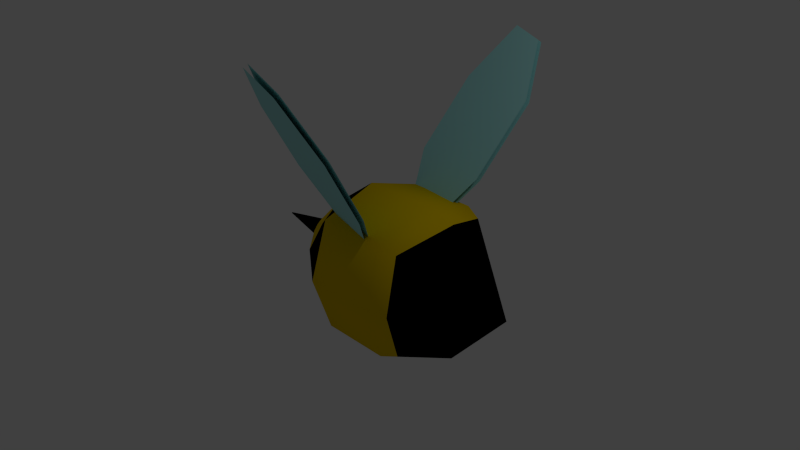 # Source: Low_Poly_Bee.blend  (saved by Blender 2.76.0; exported with 4.5.12 LTS)
import bpy
from mathutils import Matrix  # noqa: F401  (used for matrix-valued properties, if any)

bpy.ops.wm.read_factory_settings(use_empty=True)
scene = bpy.context.scene
scene.name = 'Scene'

# ---- collections
col_collection_1 = bpy.data.collections.new('Collection 1'); scene.collection.children.link(col_collection_1)

# ---- materials (node trees are filled in below, after node groups)
mat_material_003 = bpy.data.materials.new('Material.003')
mat_material_003.alpha_threshold = 0.0
mat_material_003.use_transparent_shadow = False
mat_material_003.diffuse_color = (0.3993, 0.8, 0.8, 1.0)
mat_material_003.roughness = 0.5
mat_material = bpy.data.materials.new('Material')
mat_material.alpha_threshold = 0.0
mat_material.use_transparent_shadow = False
mat_material.roughness = 0.5
mat_material.line_color = (0.0, 0.0, 0.0, 1.0)
mat_material_001 = bpy.data.materials.new('Material.001')
mat_material_001.alpha_threshold = 0.0
mat_material_001.use_transparent_shadow = False
mat_material_001.diffuse_color = (0.8, 0.5473, 0.0, 1.0)
mat_material_001.roughness = 0.5
mat_material_002 = bpy.data.materials.new('Material.002')
mat_material_002.alpha_threshold = 0.0
mat_material_002.use_transparent_shadow = False
mat_material_002.diffuse_color = (0.0, 0.0, 0.0, 1.0)
mat_material_002.roughness = 0.5

# ---- material node trees

# ---- world
world_world = bpy.data.worlds.new('World'); scene.world = world_world
world_world.color = (0.05088, 0.05088, 0.05088)
world_world.use_sun_shadow = False
world_world.sun_shadow_jitter_overblur = 0.0
world_world.cycles.sampling_method = 'MANUAL'
world_world.cycles.sample_map_resolution = 256

# ---- cameras
cam_camera = bpy.data.cameras.new('Camera')
cam_camera.clip_end = 100.0
cam_camera.lens = 35.0
cam_camera.sensor_width = 32.0
cam_camera.sensor_height = 18.0
cam_camera.ortho_scale = 7.314
cam_camera.dof.focus_distance = 0.0
cam_camera.dof.aperture_fstop = 128.0

# ---- lights
light_lamp = bpy.data.lights.new('Lamp', 'POINT')
light_lamp.transmission_factor = 0.0
light_lamp.cutoff_distance = 30.0
light_lamp.energy = 100.0
light_lamp.shadow_buffer_clip_start = 1.001
light_lamp.shadow_soft_size = 0.1
light_lamp.shadow_maximum_resolution = 0.006
light_lamp.use_absolute_resolution = True
light_lamp.cycles.use_multiple_importance_sampling = False

# ---- meshes
me_cube_002 = bpy.data.meshes.new('Cube.002')
me_cube_002.from_pydata([(2.326, -4.932, -1.637), (2.326, 1.0, 0.0), (2.326, -1.966, 0.1816), (2.326, -1.966, -1.818), (2.326, 0.2585, 0.5454), (2.326, -4.19, -0.6823), (2.326, -4.19, -2.182), (2.326, 0.2585, -0.9546), (1.0, 1.0, 0.0), (1.0, -1.966, 0.1816), (1.0, -4.932, -1.637), (1.0, -1.966, -1.818), (1.0, -4.19, -2.182), (1.0, -4.19, -0.6823), (1.0, 0.2585, -0.9546), (1.0, 0.2585, 0.5454)], [], [(0, 6, 3, 7, 1, 4, 2, 5), (8, 14, 11, 12, 10, 13, 9, 15)])
me_cube_002.polygons.foreach_set('use_smooth', [True] * 2)
me_cube_002.materials.append(mat_material_003)
me_cube_002.use_remesh_preserve_volume = False
me_cube_002.use_remesh_preserve_attributes = False
me_cube_002.use_mirror_vertex_groups = False
me_cube_002.update()
me_cube_001 = bpy.data.meshes.new('Cube.001')
me_cube_001.from_pydata([(2.326, -4.932, -1.637), (2.326, 1.0, 0.0), (2.326, -1.966, 0.1816), (2.326, -1.966, -1.818), (2.326, 0.2585, 0.5454), (2.326, -4.19, -0.6823), (2.326, -4.19, -2.182), (2.326, 0.2585, -0.9546), (1.0, 1.0, 0.0), (1.0, -1.966, 0.1816), (1.0, -4.932, -1.637), (1.0, -1.966, -1.818), (1.0, -4.19, -2.182), (1.0, -4.19, -0.6823), (1.0, 0.2585, -0.9546), (1.0, 0.2585, 0.5454)], [], [(0, 6, 3, 7, 1, 4, 2, 5), (8, 14, 11, 12, 10, 13, 9, 15)])
me_cube_001.polygons.foreach_set('use_smooth', [True] * 2)
me_cube_001.materials.append(mat_material_003)
me_cube_001.use_remesh_preserve_volume = False
me_cube_001.use_remesh_preserve_attributes = False
me_cube_001.use_mirror_vertex_groups = False
me_cube_001.update()
me_cube = bpy.data.meshes.new('Cube')
me_cube.from_pydata([(5.96e-08, 1.192e-07, -1.0), (-1.192e-07, -1.788e-07, 1.0), (-2.98e-07, -1.0, 0.0), (2.235e-07, 1.0, 0.0), (1.602e-07, 0.75, -0.75), (-8.941e-08, -0.75, -0.75), (-0.6775, 1.903e-07, -0.5142), (-0.6775, -0.5142, 0.0), (-0.6775, 0.5142, 0.0), (1.602e-07, 0.75, 0.75), (-3.576e-07, -0.75, 0.75), (-0.6775, 1.086e-07, 0.5142), (-0.5442, -0.3809, -0.3809), (-0.5442, 0.3809, -0.3809), (-0.5442, -0.3809, 0.3809), (-0.5442, 0.3809, 0.3809), (0.9381, 1.192e-07, -1.0), (1.398, -2.957e-08, -0.918), (0.9381, -0.75, -0.75), (0.9381, 0.75, -0.75), (0.9381, -1.788e-07, 1.0), (0.9381, 0.75, 0.75), (0.9381, -0.75, 0.75), (1.398, -4.49e-07, 0.918), (2.231, -2.98e-07, 0.0), (1.091, 0.918, 0.0), (1.243, -0.918, 0.0), (0.9381, -1.0, 0.0), (0.9381, 1.0, 0.0), (1.16, 0.68, -0.68), (1.16, -0.68, -0.68), (1.16, 0.68, 0.68), (1.16, -0.68, 0.68), (-1.06, -0.1327, 0.0), (-1.06, 1.406e-07, 0.1327), (-1.06, 0.1327, 0.0), (-1.06, 1.617e-07, -0.1327), (-1.025, -0.09833, -0.09833), (-1.025, 0.09833, -0.09833), (-1.025, -0.09833, 0.09833), (-1.025, 0.09833, 0.09833), (-1.726, -0.008289, 0.0), (-1.726, 1.504e-07, 0.008289), (-1.726, 0.008289, 0.0), (-1.726, 1.518e-07, -0.008289), (-1.724, -0.00614, -0.00614), (-1.724, 0.00614, -0.00614), (-1.724, -0.00614, 0.00614), (-1.724, 0.00614, 0.00614)], [], [(0, 5, 12, 6), (0, 6, 13, 4), (1, 9, 15, 11), (1, 11, 14, 10), (10, 2, 27, 22), (9, 1, 20, 21), (2, 5, 18, 27), (1, 10, 22, 20), (4, 3, 28, 19), (5, 0, 16, 18), (2, 10, 14, 7), (2, 7, 12, 5), (13, 6, 36, 38), (14, 11, 34, 39), (7, 14, 39, 33), (15, 8, 35, 40), (3, 9, 21, 28), (0, 4, 19, 16), (3, 4, 13, 8), (3, 8, 15, 9), (16, 19, 29, 17), (16, 17, 30, 18), (20, 23, 31, 21), (20, 22, 32, 23), (24, 17, 29, 25), (24, 25, 31, 23), (24, 23, 32, 26), (24, 26, 30, 17), (27, 18, 30, 26), (27, 26, 32, 22), (28, 21, 31, 25), (28, 25, 29, 19), (38, 36, 44, 46), (33, 39, 47, 41), (40, 35, 43, 48), (34, 40, 48, 42), (8, 13, 38, 35), (11, 15, 40, 34), (12, 7, 33, 37), (6, 12, 37, 36), (39, 34, 42, 47), (35, 38, 46, 43), (37, 33, 41, 45), (36, 37, 45, 44)])
me_cube.polygons.foreach_set('use_smooth', [True] * 44)
me_cube.polygons.foreach_set('material_index', [2, 2, 2, 2, 1, 1, 1, 1, 1, 1, 2, 2, 1, 1, 1, 1, 1, 1, 2, 2, 1, 1, 1, 1, 2, 2, 2, 2, 1, 1, 1, 1, 2, 2, 2, 2, 1, 1, 1, 1, 2, 2, 2, 2])
me_cube.materials.append(mat_material)
me_cube.materials.append(mat_material_001)
me_cube.materials.append(mat_material_002)
me_cube.use_remesh_preserve_volume = False
me_cube.use_remesh_preserve_attributes = False
me_cube.use_mirror_vertex_groups = False
me_cube.update()

# ---- objects
ob_cube_002 = bpy.data.objects.new('Cube.002', me_cube_002)
ob_cube_001 = bpy.data.objects.new('Cube.001', me_cube_001)
ob_cube = bpy.data.objects.new('Cube', me_cube)
ob_lamp = bpy.data.objects.new('Lamp', light_lamp)
ob_camera = bpy.data.objects.new('Camera', cam_camera)

# ---- transforms, parenting, visibility, modifiers, constraints
ob_cube_002.location = (0.376, 0.7728, 0.677)
ob_cube_002.rotation_euler = (-2.295, -0.6284, -1.834)
ob_cube_002.scale = (0.04448, 0.3816, 0.8179)
ob_cube_002.lineart.crease_threshold = 0.0
ob_cube_001.location = (0.376, -0.6785, 0.9694)
ob_cube_001.rotation_euler = (-2.576, 0.5185, -1.816)
ob_cube_001.scale = (0.04448, 0.3816, 0.8179)
ob_cube_001.lineart.crease_threshold = 0.0
ob_cube.location = (0.0, 0.0, 0.0)
ob_cube.lock_rotations_4d = False
ob_cube.empty_display_type = 'ARROWS'
ob_cube.lineart.crease_threshold = 0.0
ob_lamp.location = (4.076, 1.005, 5.904)
ob_lamp.rotation_euler = (0.6503, 0.05522, 1.866)
ob_lamp.lock_rotations_4d = False
ob_lamp.empty_display_type = 'ARROWS'
ob_lamp.color = (0.0, 0.0, 0.0, 0.0)
ob_lamp.lineart.crease_threshold = 0.0
ob_camera.location = (7.481, -6.508, 5.344)
ob_camera.rotation_euler = (1.109, 0.01082, 0.8149)
ob_camera.lock_rotations_4d = False
ob_camera.empty_display_type = 'ARROWS'
ob_camera.color = (0.0, 0.0, 0.0, 0.0)
ob_camera.display_type = 'WIRE'
ob_camera.lineart.crease_threshold = 0.0

# ---- collection membership
col_collection_1.objects.link(ob_cube_002)
col_collection_1.objects.link(ob_cube_001)
col_collection_1.objects.link(ob_cube)
col_collection_1.objects.link(ob_lamp)
col_collection_1.objects.link(ob_camera)

# ---- scene / render settings (as saved in the file)
scene.camera = ob_camera
scene.frame_start = 1; scene.frame_end = 250; scene.frame_set(1)
scene.render.engine = 'BLENDER_EEVEE_NEXT'
scene.render.resolution_percentage = 50
scene.render.dither_intensity = 0.0
scene.cycles.use_denoising = False
scene.cycles.samples = 10
scene.cycles.sampling_pattern = 'TABULATED_SOBOL'
scene.cycles.light_sampling_threshold = 0.0
scene.cycles.use_adaptive_sampling = False
scene.cycles.use_light_tree = False
scene.cycles.blur_glossy = 0.0
scene.cycles.pixel_filter_type = 'GAUSSIAN'
scene.cycles.sample_clamp_indirect = 0.0
scene.view_settings.view_transform = 'Standard'
bpy.context.view_layer.update()
